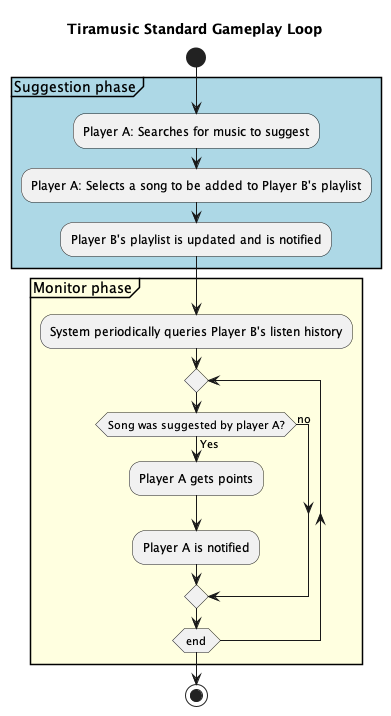

The diagram above was rendered by PlantUML. Its source (embedded in the PNG):
@startuml
Title Tiramusic Standard Gameplay Loop
start
partition #LightBlue Suggestion phase {
:Player A: Searches for music to suggest;
:Player A: Selects a song to be added to Player B's playlist;
:Player B's playlist is updated and is notified;
}

partition #LightYellow Monitor phase {
  :System periodically queries Player B's listen history;
  repeat
    if (Song was suggested by player A?) then (Yes) 
      :Player A gets points;
      :Player A is notified;
    else (no)
    endif
  repeatwhile (end)
}

stop
@enduml